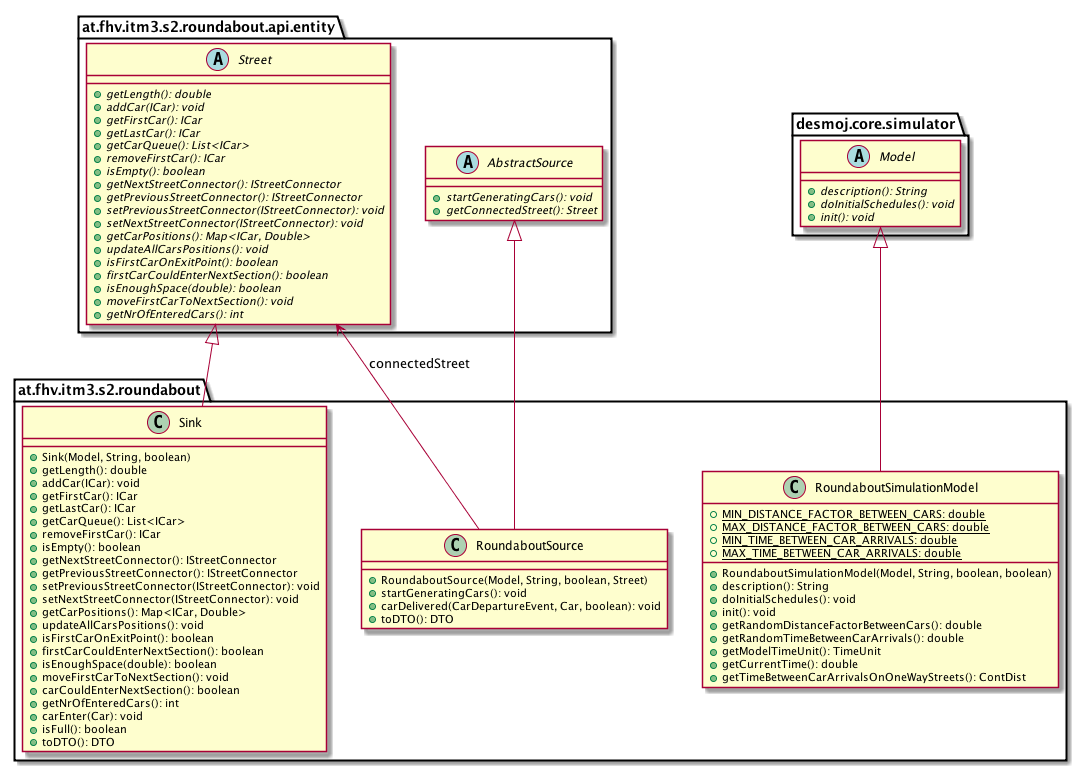

The diagram above was rendered by PlantUML. Its source (embedded in the PNG):
@startuml

    namespace at.fhv.itm3.s2.roundabout {

        class RoundaboutSimulationModel [[../../../../../at/fhv/itm3/s2/roundabout/RoundaboutSimulationModel.html]] {
            {static} +MIN_DISTANCE_FACTOR_BETWEEN_CARS: double
            {static} +MAX_DISTANCE_FACTOR_BETWEEN_CARS: double
            {static} +MIN_TIME_BETWEEN_CAR_ARRIVALS: double
            {static} +MAX_TIME_BETWEEN_CAR_ARRIVALS: double
            +RoundaboutSimulationModel(Model, String, boolean, boolean)
            +description(): String
            +doInitialSchedules(): void
            +init(): void
            +getRandomDistanceFactorBetweenCars(): double
            +getRandomTimeBetweenCarArrivals(): double
            +getModelTimeUnit(): TimeUnit
            +getCurrentTime(): double
            +getTimeBetweenCarArrivalsOnOneWayStreets(): ContDist
        }

        class Sink [[../../../../../at/fhv/itm3/s2/roundabout/Sink.html]] {
            +Sink(Model, String, boolean)
            +getLength(): double
            +addCar(ICar): void
            +getFirstCar(): ICar
            +getLastCar(): ICar
            +getCarQueue(): List<ICar>
            +removeFirstCar(): ICar
            +isEmpty(): boolean
            +getNextStreetConnector(): IStreetConnector
            +getPreviousStreetConnector(): IStreetConnector
            +setPreviousStreetConnector(IStreetConnector): void
            +setNextStreetConnector(IStreetConnector): void
            +getCarPositions(): Map<ICar, Double>
            +updateAllCarsPositions(): void
            +isFirstCarOnExitPoint(): boolean
            +firstCarCouldEnterNextSection(): boolean
            +isEnoughSpace(double): boolean
            +moveFirstCarToNextSection(): void
            +carCouldEnterNextSection(): boolean
            +getNrOfEnteredCars(): int
            +carEnter(Car): void
            +isFull(): boolean
            +toDTO(): DTO
        }

        class RoundaboutSource [[../../../../../at/fhv/itm3/s2/roundabout/RoundaboutSource.html]] {
            +RoundaboutSource(Model, String, boolean, Street)
            +startGeneratingCars(): void
            +carDelivered(CarDepartureEvent, Car, boolean): void
            +toDTO(): DTO
        }

        abstract class desmoj.core.simulator.Model {
            {abstract} +description(): String
            {abstract} +doInitialSchedules(): void
            {abstract} +init(): void
        }
        desmoj.core.simulator.Model <|-- RoundaboutSimulationModel

        abstract class at.fhv.itm3.s2.roundabout.api.entity.Street {
            {abstract} +getLength(): double
            {abstract} +addCar(ICar): void
            {abstract} +getFirstCar(): ICar
            {abstract} +getLastCar(): ICar
            {abstract} +getCarQueue(): List<ICar>
            {abstract} +removeFirstCar(): ICar
            {abstract} +isEmpty(): boolean
            {abstract} +getNextStreetConnector(): IStreetConnector
            {abstract} +getPreviousStreetConnector(): IStreetConnector
            {abstract} +setPreviousStreetConnector(IStreetConnector): void
            {abstract} +setNextStreetConnector(IStreetConnector): void
            {abstract} +getCarPositions(): Map<ICar, Double>
            {abstract} +updateAllCarsPositions(): void
            {abstract} +isFirstCarOnExitPoint(): boolean
            {abstract} +firstCarCouldEnterNextSection(): boolean
            {abstract} +isEnoughSpace(double): boolean
            {abstract} +moveFirstCarToNextSection(): void
            {abstract} +getNrOfEnteredCars(): int
        }
        at.fhv.itm3.s2.roundabout.api.entity.Street <|-- Sink

        abstract class at.fhv.itm3.s2.roundabout.api.entity.AbstractSource {
            {abstract} +startGeneratingCars(): void
            {abstract} +getConnectedStreet(): Street
        }
        at.fhv.itm3.s2.roundabout.api.entity.AbstractSource <|-- RoundaboutSource

        RoundaboutSource --> at.fhv.itm3.s2.roundabout.api.entity.Street: connectedStreet

    }

@enduml